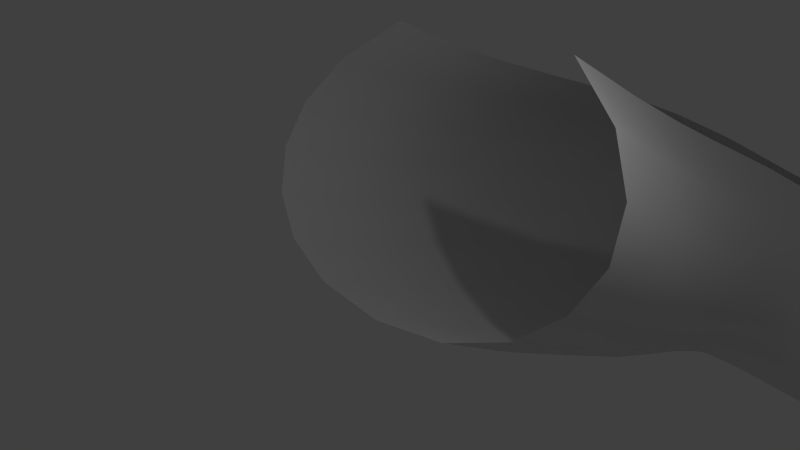 # Source: track.blend  (saved by Blender 2.72.0; exported with 4.5.12 LTS)
import bpy
from mathutils import Matrix  # noqa: F401  (used for matrix-valued properties, if any)

bpy.ops.wm.read_factory_settings(use_empty=True)
scene = bpy.context.scene
scene.name = 'Scene'

# ---- collections
col_collection_1 = bpy.data.collections.new('Collection 1'); scene.collection.children.link(col_collection_1)

# ---- world
world_world = bpy.data.worlds.new('World'); scene.world = world_world
world_world.color = (0.05088, 0.05088, 0.05088)
world_world.use_sun_shadow = False
world_world.sun_shadow_jitter_overblur = 0.0
world_world.cycles.sampling_method = 'MANUAL'
world_world.cycles.sample_map_resolution = 256

# ---- cameras
cam_camera = bpy.data.cameras.new('Camera')
cam_camera.clip_end = 100.0
cam_camera.lens = 35.0
cam_camera.sensor_width = 32.0
cam_camera.sensor_height = 18.0
cam_camera.ortho_scale = 7.314
cam_camera.dof.focus_distance = 0.0
cam_camera.dof.aperture_fstop = 128.0

# ---- lights
light_lamp = bpy.data.lights.new('Lamp', 'POINT')
light_lamp.transmission_factor = 0.0
light_lamp.cutoff_distance = 30.0
light_lamp.energy = 100.0
light_lamp.shadow_buffer_clip_start = 1.001
light_lamp.shadow_soft_size = 0.1
light_lamp.shadow_maximum_resolution = 0.006
light_lamp.use_absolute_resolution = True
light_lamp.cycles.use_multiple_importance_sampling = False

# ---- curves / text
cu_nurbscurve = bpy.data.curves.new('NurbsCurve', 'CURVE')
cu_nurbscurve.dimensions = '3D'
_sp = cu_nurbscurve.splines.new('NURBS'); _sp.points.add(8)
_sp.points.foreach_set('co', [-2.5, 2.0, 0.0, 1.0, -2.375, 1.5, 0.0, 1.0, -2.25, 0.0, 0.0, 1.0, -2.0, 0.0, 0.0, 1.0, 0.0, 0.0, 0.0, 1.0, 2.0, 0.0, 0.0, 1.0, 2.25, 0.0, 0.0, 1.0, 2.375, 1.5, 0.0, 1.0, 2.5, 2.0, 0.0, 1.0])
_sp.order_u = 2
_sp.order_v = 0
_sp.resolution_u = 1
cu_nurbscurve.use_path_clamp = True
cu_nurbscurve.bevel_resolution = 0
cu_nurbscurve.fill_mode = 'HALF'
cu_beziercurve_001 = bpy.data.curves.new('BezierCurve.001', 'CURVE')
cu_beziercurve_001.dimensions = '2D'
_sp = cu_beziercurve_001.splines.new('BEZIER'); _sp.bezier_points.add(2)
_sp.bezier_points.foreach_set('co', [-1.5, 4.0, 0.0, 0.0, 0.0, 0.0, 1.5, 4.0, 0.0])
_sp.bezier_points.foreach_set('handle_left', [-0.4481, 4.661, 0.0, -3.0, 0.0, 0.0, 4.066, 2.388, 0.0])
_sp.bezier_points.foreach_set('handle_right', [-4.066, 2.388, 0.0, 3.0, 0.0, 0.0, 0.4481, 4.661, 0.0])
for _p, _l, _r in zip(_sp.bezier_points, ['ALIGNED', 'ALIGNED', 'ALIGNED'], ['ALIGNED', 'ALIGNED', 'ALIGNED']): _p.handle_left_type = _l; _p.handle_right_type = _r
_sp.order_u = 0
_sp.order_v = 0
_sp.resolution_u = 7
cu_beziercurve_001.use_path = True
cu_beziercurve_001.use_path_clamp = True
cu_beziercurve_001.bevel_resolution = 0
cu_beziercurve_001.fill_mode = 'BOTH'
cu_beziercurve = bpy.data.curves.new('BezierCurve', 'CURVE')
cu_beziercurve.dimensions = '3D'
_sp = cu_beziercurve.splines.new('BEZIER'); _sp.bezier_points.add(22)
_sp.bezier_points.foreach_set('co', [0.0, 0.0, 0.0, 0.0, 10.0, -5.0, 13.0, 20.0, -16.0, 27.0, 7.0, -24.0, 29.51, -10.62, -28.98, 30.58, -28.38, -32.0, 33.76, -45.42, -33.67, 50.26, -51.24, -37.0, 60.95, -39.74, -40.0, 61.06, -28.02, -43.0, 58.33, -16.39, -46.0, 53.1, -4.736, -49.0, 44.96, 3.069, -53.0, 33.86, 2.61, -59.0, 27.0, -5.26, -63.0, 20.96, -14.99, -67.0, 15.0, -24.58, -70.0, 1.686, -33.14, -75.0, -17.74, -26.93, -82.0, -23.97, -12.05, -88.0, -23.19, 1.251, -92.0, -20.54, 16.38, -96.0, -17.54, 30.74, -100.0])
_sp.bezier_points.foreach_set('handle_left', [0.0, -3.904, 2.342, -1.557, 6.686, -2.624, 6.722, 20.57, -11.56, 23.54, 13.75, -21.2, 28.81, -3.668, -27.6, 29.73, -21.44, -31.07, 29.42, -40.31, -32.56, 43.68, -52.86, -35.45, 58.69, -45.37, -38.55, 61.56, -32.57, -41.83, 59.83, -20.81, -44.86, 55.92, -8.754, -47.53, 48.87, 1.524, -50.97, 37.81, 4.569, -56.8, 29.43, -1.963, -61.49, 23.35, -11.14, -65.61, 18.06, -21.46, -68.7, 7.72, -32.34, -72.78, -11.96, -32.21, -78.92, -22.92, -18.32, -85.81, -23.8, -3.943, -90.53, -21.67, 10.5, -94.4, -18.71, 25.14, -98.44])
_sp.bezier_points.foreach_set('handle_right', [0.0, 3.904, -2.342, 2.751, 15.85, -9.197, 19.58, 19.4, -20.66, 30.09, 0.9787, -26.5, 30.2, -17.5, -30.34, 31.41, -35.07, -32.9, 38.2, -50.65, -34.8, 56.17, -49.79, -38.39, 62.66, -35.48, -41.1, 60.54, -23.39, -44.19, 56.74, -11.67, -47.21, 50.53, -1.069, -50.34, 40.83, 4.699, -55.14, 30.36, 0.8756, -60.95, 24.36, -8.836, -64.63, 18.66, -18.69, -68.34, 10.65, -29.01, -71.85, -6.156, -34.19, -77.88, -22.36, -22.72, -84.46, -24.82, -6.988, -89.77, -22.5, 7.179, -93.67, -19.45, 22.02, -97.53, -16.37, 36.35, -101.6])
for _p, _l, _r in zip(_sp.bezier_points, ['ALIGNED', 'ALIGNED', 'ALIGNED', 'ALIGNED', 'ALIGNED', 'ALIGNED', 'ALIGNED', 'ALIGNED', 'ALIGNED', 'ALIGNED', 'ALIGNED', 'ALIGNED', 'ALIGNED', 'ALIGNED', 'ALIGNED', 'ALIGNED', 'ALIGNED', 'ALIGNED', 'ALIGNED', 'ALIGNED', 'ALIGNED', 'ALIGNED', 'ALIGNED'], ['ALIGNED', 'ALIGNED', 'ALIGNED', 'ALIGNED', 'ALIGNED', 'ALIGNED', 'ALIGNED', 'ALIGNED', 'ALIGNED', 'ALIGNED', 'ALIGNED', 'ALIGNED', 'ALIGNED', 'ALIGNED', 'ALIGNED', 'ALIGNED', 'ALIGNED', 'ALIGNED', 'ALIGNED', 'ALIGNED', 'ALIGNED', 'ALIGNED', 'ALIGNED']): _p.handle_left_type = _l; _p.handle_right_type = _r
_sp.bezier_points.foreach_set('tilt', [-0.03002, 0.319, 1.454, 1.454, 1.366, 1.192, 0.4063, -0.03002, -0.03002, -0.03002, -0.03002, -0.03002, -0.03002, -0.03002, -0.03002, -0.03002, -0.03002, -0.03002, -0.03002, -0.03002, -0.03002, -0.03002, -0.03002])
_sp.order_u = 0
_sp.order_v = 0
_sp.resolution_u = 8
cu_beziercurve.use_path_clamp = True
cu_beziercurve.bevel_mode = 'OBJECT'
cu_beziercurve.bevel_resolution = 0
cu_beziercurve.fill_mode = 'HALF'

# ---- objects
ob_nurbscurve = bpy.data.objects.new('NurbsCurve', cu_nurbscurve)
ob_beziercurve_001 = bpy.data.objects.new('BezierCurve.001', cu_beziercurve_001)
ob_beziercurve = bpy.data.objects.new('BezierCurve', cu_beziercurve)
ob_lamp = bpy.data.objects.new('Lamp', light_lamp)
ob_camera = bpy.data.objects.new('Camera', cam_camera)

# ---- transforms, parenting, visibility, modifiers, constraints
ob_nurbscurve.location = (4.449, -6.305, 0.9156)
ob_nurbscurve.lineart.crease_threshold = 0.0
ob_beziercurve_001.location = (0.0, -4.0, 0.0)
ob_beziercurve_001.lineart.crease_threshold = 0.0
ob_beziercurve.location = (0.0, 0.0, 0.0)
ob_beziercurve.lineart.crease_threshold = 0.0
ob_lamp.location = (4.076, 1.005, 5.904)
ob_lamp.rotation_euler = (0.6503, 0.05522, 1.866)
ob_lamp.lock_rotations_4d = False
ob_lamp.empty_display_type = 'ARROWS'
ob_lamp.color = (0.0, 0.0, 0.0, 0.0)
ob_lamp.lineart.crease_threshold = 0.0
ob_camera.location = (7.481, -6.508, 6.344)
ob_camera.rotation_euler = (1.109, 0.01082, 0.8149)
ob_camera.lock_rotations_4d = False
ob_camera.empty_display_type = 'ARROWS'
ob_camera.color = (0.0, 0.0, 0.0, 0.0)
ob_camera.display_type = 'WIRE'
ob_camera.lineart.crease_threshold = 0.0
cu_beziercurve.bevel_object = ob_beziercurve_001

# ---- collection membership
col_collection_1.objects.link(ob_nurbscurve)
col_collection_1.objects.link(ob_beziercurve_001)
col_collection_1.objects.link(ob_beziercurve)
col_collection_1.objects.link(ob_lamp)
col_collection_1.objects.link(ob_camera)

# ---- scene / render settings (as saved in the file)
scene.camera = ob_camera
scene.frame_start = 1; scene.frame_end = 250; scene.frame_set(3)
scene.render.engine = 'BLENDER_EEVEE_NEXT'
scene.render.resolution_percentage = 50
scene.render.dither_intensity = 0.0
scene.cycles.use_denoising = False
scene.cycles.samples = 10
scene.cycles.sampling_pattern = 'TABULATED_SOBOL'
scene.cycles.light_sampling_threshold = 0.0
scene.cycles.use_adaptive_sampling = False
scene.cycles.use_light_tree = False
scene.cycles.blur_glossy = 0.0
scene.cycles.pixel_filter_type = 'GAUSSIAN'
scene.cycles.sample_clamp_indirect = 0.0
scene.view_settings.view_transform = 'Standard'
bpy.context.view_layer.update()
